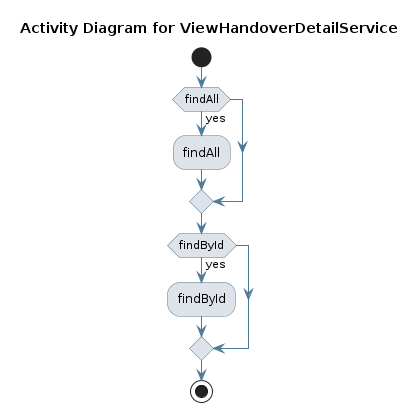

The diagram above was rendered by PlantUML. Its source (embedded in the PNG):
@startuml
skinparam activity {
 BackgroundColor #DEE3E9 
 BorderColor #4D7A97 
 ArrowColor #4D7A97 
}
!pragma useVerticalIf on
start
title Activity Diagram for ViewHandoverDetailService

if (findAll) then (yes)
:findAll;
endif
if (findById) then (yes)
:findById;
endif
stop
@enduml